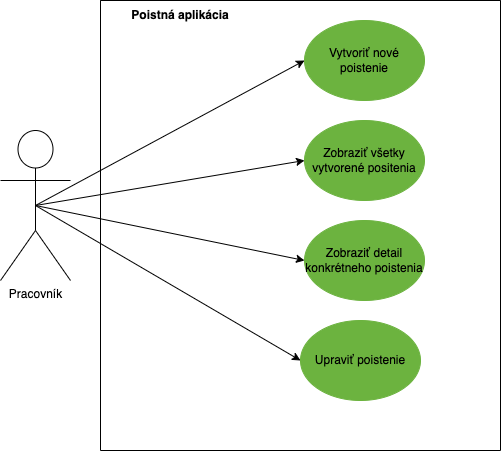

The diagram above was exported from draw.io. Its source (the exported page's mxGraphModel, read from the mxfile embedded in the PNG):
<mxGraphModel dx="946" dy="551" grid="1" gridSize="10" guides="1" tooltips="1" connect="1" arrows="1" fold="1" page="1" pageScale="1" pageWidth="827" pageHeight="1169" math="0" shadow="0">
  <root>
    <mxCell id="0" />
    <mxCell id="1" parent="0" />
    <mxCell id="yXknFQ-0gB1B9ioGQDLe-14" value="" style="swimlane;startSize=0;fontColor=default;labelBackgroundColor=default;labelBorderColor=#6cb33f;fontSize=13;" vertex="1" parent="1">
      <mxGeometry x="150" y="110" width="400" height="450" as="geometry" />
    </mxCell>
    <mxCell id="yXknFQ-0gB1B9ioGQDLe-24" value="&lt;b&gt;Poistná aplikácia&lt;/b&gt;" style="text;html=1;strokeColor=none;fillColor=none;align=center;verticalAlign=middle;whiteSpace=wrap;rounded=0;" vertex="1" parent="yXknFQ-0gB1B9ioGQDLe-14">
      <mxGeometry x="20" width="120" height="30" as="geometry" />
    </mxCell>
    <mxCell id="yXknFQ-0gB1B9ioGQDLe-16" value="&lt;font color=&quot;#000000&quot;&gt;Vytvoriť nové poistenie&lt;/font&gt;" style="ellipse;whiteSpace=wrap;html=1;fillColor=#6cb33f;fontColor=#ffffff;strokeColor=#6CB33F;" vertex="1" parent="1">
      <mxGeometry x="354" y="130" width="120" height="80" as="geometry" />
    </mxCell>
    <mxCell id="yXknFQ-0gB1B9ioGQDLe-17" value="Zobraziť všetky vytvorené positenia" style="ellipse;whiteSpace=wrap;html=1;fillColor=#6cb33f;strokeColor=#6CB33F;" vertex="1" parent="1">
      <mxGeometry x="354" y="230" width="120" height="80" as="geometry" />
    </mxCell>
    <mxCell id="yXknFQ-0gB1B9ioGQDLe-18" value="Zobraziť detail konkrétneho poistenia" style="ellipse;whiteSpace=wrap;html=1;fillColor=#6cb33f;strokeColor=#6CB33F;" vertex="1" parent="1">
      <mxGeometry x="354" y="330" width="120" height="80" as="geometry" />
    </mxCell>
    <mxCell id="yXknFQ-0gB1B9ioGQDLe-19" value="Upraviť poistenie" style="ellipse;whiteSpace=wrap;html=1;fillColor=#6cb33f;strokeColor=#6CB33F;" vertex="1" parent="1">
      <mxGeometry x="350" y="430" width="120" height="80" as="geometry" />
    </mxCell>
    <mxCell id="yXknFQ-0gB1B9ioGQDLe-20" value="" style="endArrow=classic;html=1;rounded=0;exitX=0.5;exitY=0.5;exitDx=0;exitDy=0;exitPerimeter=0;entryX=0;entryY=0.5;entryDx=0;entryDy=0;" edge="1" parent="1" source="yXknFQ-0gB1B9ioGQDLe-15" target="yXknFQ-0gB1B9ioGQDLe-16">
      <mxGeometry width="50" height="50" relative="1" as="geometry">
        <mxPoint x="390" y="370" as="sourcePoint" />
        <mxPoint x="440" y="320" as="targetPoint" />
      </mxGeometry>
    </mxCell>
    <mxCell id="yXknFQ-0gB1B9ioGQDLe-21" value="" style="endArrow=classic;html=1;rounded=0;exitX=0.5;exitY=0.5;exitDx=0;exitDy=0;exitPerimeter=0;entryX=0;entryY=0.5;entryDx=0;entryDy=0;" edge="1" parent="1" source="yXknFQ-0gB1B9ioGQDLe-15" target="yXknFQ-0gB1B9ioGQDLe-17">
      <mxGeometry width="50" height="50" relative="1" as="geometry">
        <mxPoint x="390" y="370" as="sourcePoint" />
        <mxPoint x="440" y="320" as="targetPoint" />
      </mxGeometry>
    </mxCell>
    <mxCell id="yXknFQ-0gB1B9ioGQDLe-22" value="" style="endArrow=classic;html=1;rounded=0;entryX=0;entryY=0.5;entryDx=0;entryDy=0;exitX=0.5;exitY=0.5;exitDx=0;exitDy=0;exitPerimeter=0;" edge="1" parent="1" source="yXknFQ-0gB1B9ioGQDLe-15" target="yXknFQ-0gB1B9ioGQDLe-18">
      <mxGeometry width="50" height="50" relative="1" as="geometry">
        <mxPoint x="210" y="340" as="sourcePoint" />
        <mxPoint x="440" y="320" as="targetPoint" />
      </mxGeometry>
    </mxCell>
    <mxCell id="yXknFQ-0gB1B9ioGQDLe-23" value="" style="endArrow=classic;html=1;rounded=0;exitX=0.5;exitY=0.5;exitDx=0;exitDy=0;exitPerimeter=0;entryX=0;entryY=0.5;entryDx=0;entryDy=0;" edge="1" parent="1" source="yXknFQ-0gB1B9ioGQDLe-15" target="yXknFQ-0gB1B9ioGQDLe-19">
      <mxGeometry width="50" height="50" relative="1" as="geometry">
        <mxPoint x="390" y="370" as="sourcePoint" />
        <mxPoint x="440" y="320" as="targetPoint" />
      </mxGeometry>
    </mxCell>
    <mxCell id="yXknFQ-0gB1B9ioGQDLe-15" value="Pracovník" style="shape=umlActor;verticalLabelPosition=bottom;verticalAlign=top;html=1;outlineConnect=0;" vertex="1" parent="1">
      <mxGeometry x="50" y="240" width="70" height="150" as="geometry" />
    </mxCell>
  </root>
</mxGraphModel>